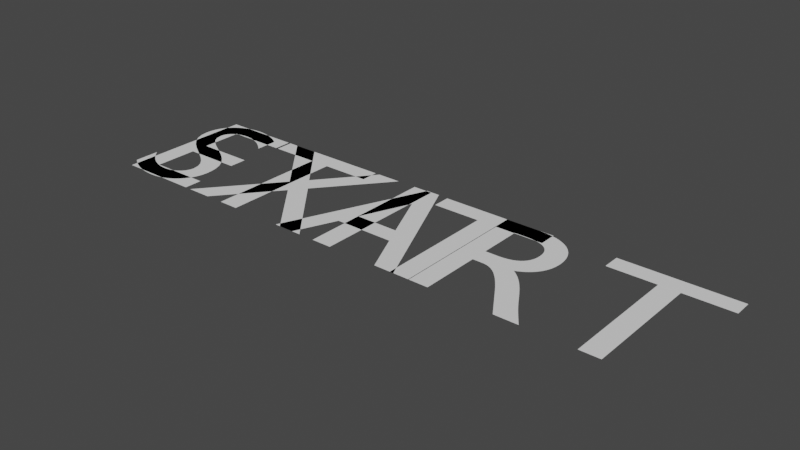 # Source: menu_text.blend  (saved by Blender 3.5.10; exported with 4.5.12 LTS)
import bpy
from mathutils import Matrix  # noqa: F401  (used for matrix-valued properties, if any)

bpy.ops.wm.read_factory_settings(use_empty=True)
scene = bpy.context.scene
scene.name = 'Scene'

# ---- collections
col_collection = bpy.data.collections.new('Collection'); scene.collection.children.link(col_collection)

# ---- world
world_world = bpy.data.worlds.new('World'); scene.world = world_world
world_world.use_nodes = True; world_world.node_tree.nodes.clear()
_N = world_world.node_tree.nodes; _L = world_world.node_tree.links
n0 = _N.new('ShaderNodeOutputWorld'); n0.name = 'World Output'; n0.location = (300, 300)
n1 = _N.new('ShaderNodeBackground'); n1.name = 'Background'; n1.location = (10, 300)
n1.inputs[0].default_value = (0.05088, 0.05088, 0.05088, 1.0)
_L.new(n1.outputs[0], n0.inputs[0])
n0.is_active_output = True
world_world.color = (0.05088, 0.05088, 0.05088)
world_world.use_sun_shadow = False
world_world.sun_shadow_jitter_overblur = 0.0

# ---- curves / text
txt_text_001 = bpy.data.curves.new('Text.001', 'FONT')
txt_text_001.dimensions = '2D'
txt_text_001.body = 'START'
txt_text_002 = bpy.data.curves.new('Text.002', 'FONT')
txt_text_002.dimensions = '2D'
txt_text_002.body = 'EXIT'

# ---- objects
ob_start = bpy.data.objects.new('Start', txt_text_001)
ob_exit = bpy.data.objects.new('Exit', txt_text_002)

# ---- transforms, parenting, visibility, modifiers, constraints
ob_start.location = (0.0, 0.0, 0.0)
ob_exit.location = (0.0, 0.0, 0.0)

# ---- collection membership
col_collection.objects.link(ob_start)
col_collection.objects.link(ob_exit)

# ---- scene / render settings (as saved in the file)
scene.frame_start = 1; scene.frame_end = 250; scene.frame_set(1)
scene.render.engine = 'BLENDER_EEVEE_NEXT'
scene.cycles.sampling_pattern = 'TABULATED_SOBOL'
scene.view_settings.view_transform = 'Filmic'
bpy.context.view_layer.update()

# ---- added for rendering (the .blend has no active camera and no usable light): camera, sun
cam_auto = bpy.data.cameras.new('AutoCamera')
cam_auto.lens = 50.0
cam_auto.sensor_width = 36.0
cam_auto.clip_end = 1000.0
ob_auto_camera = bpy.data.objects.new('AutoCamera', cam_auto)
scene.collection.objects.link(ob_auto_camera)
ob_auto_camera.location = (4.22223, -2.94967, 2.19378)
ob_auto_camera.rotation_euler = (1.09748, -7.21219e-08, 0.694738)
scene.camera = ob_auto_camera
light_auto_sun = bpy.data.lights.new('AutoSun', 'SUN')
light_auto_sun.energy = 3.0
light_auto_sun.angle = 0.0523599
ob_auto_sun = bpy.data.objects.new('AutoSun', light_auto_sun)
scene.collection.objects.link(ob_auto_sun)
ob_auto_sun.rotation_euler = (0.872665, 0.174533, 0.523599)
bpy.context.view_layer.update()
